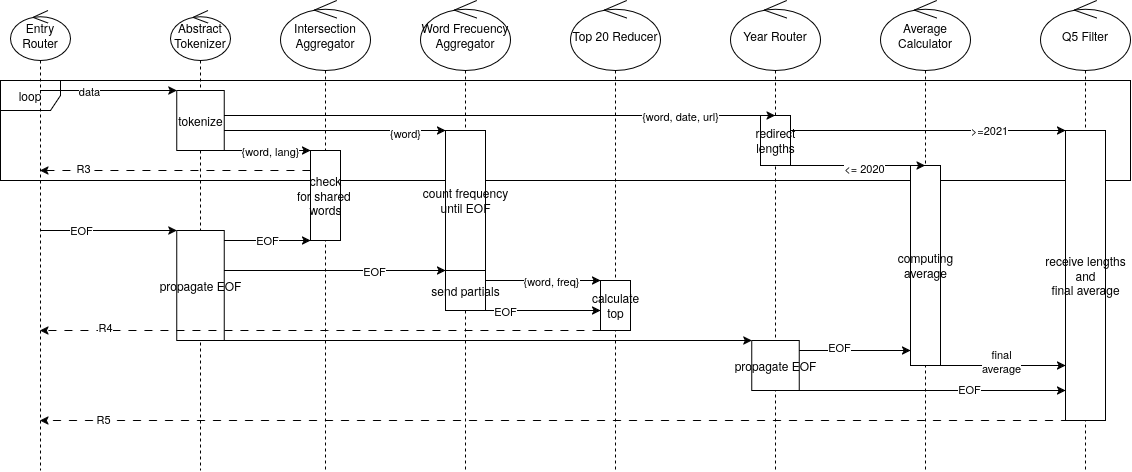

The diagram above was exported from draw.io. Its source (the exported page's mxGraphModel, read from the mxfile embedded in the PNG):
<mxGraphModel dx="1299" dy="865" grid="1" gridSize="10" guides="1" tooltips="1" connect="1" arrows="1" fold="1" page="1" pageScale="1" pageWidth="827" pageHeight="1169" math="0" shadow="0">
  <root>
    <mxCell id="0" />
    <mxCell id="1" parent="0" />
    <mxCell id="1Vi8a7ho_zsSqvx9LTov-1" parent="1" style="shape=umlFrame;whiteSpace=wrap;html=1;pointerEvents=0;" value="loop" vertex="1">
      <mxGeometry height="100" width="1130" x="20" y="100" as="geometry" />
    </mxCell>
    <mxCell id="pCzev7a13mh5F3xjpe7I-7" parent="1" style="shape=umlLifeline;perimeter=lifelinePerimeter;whiteSpace=wrap;html=1;container=1;dropTarget=0;collapsible=0;recursiveResize=0;outlineConnect=0;portConstraint=eastwest;newEdgeStyle={&quot;edgeStyle&quot;:&quot;sequenceEdgeStyle&quot;,&quot;libavoidRouting&quot;:0,&quot;curved&quot;:0,&quot;rounded&quot;:0};participant=umlControl;size=50;" value="Abstract&lt;div&gt;Tokenizer&lt;/div&gt;" vertex="1">
      <mxGeometry height="460" width="60" x="190" y="30" as="geometry" />
    </mxCell>
    <mxCell id="pCzev7a13mh5F3xjpe7I-8" parent="pCzev7a13mh5F3xjpe7I-7" style="html=1;points=[[0,0,0,0,5],[0,1,0,0,-5],[1,0,0,0,5],[1,1,0,0,-5]];perimeter=orthogonalPerimeter;outlineConnect=0;targetShapes=umlLifeline;portConstraint=eastwest;newEdgeStyle={&quot;edgeStyle&quot;:&quot;sequenceEdgeStyle&quot;,&quot;libavoidRouting&quot;:0,&quot;curved&quot;:0,&quot;rounded&quot;:0};" value="tokenize" vertex="1">
      <mxGeometry height="60" width="47.5" x="6.25" y="80" as="geometry" />
    </mxCell>
    <mxCell id="1Vi8a7ho_zsSqvx9LTov-5" parent="pCzev7a13mh5F3xjpe7I-7" style="html=1;points=[[0,0,0,0,5],[0,1,0,0,-5],[1,0,0,0,5],[1,1,0,0,-5]];perimeter=orthogonalPerimeter;outlineConnect=0;targetShapes=umlLifeline;portConstraint=eastwest;newEdgeStyle={&quot;edgeStyle&quot;:&quot;sequenceEdgeStyle&quot;,&quot;libavoidRouting&quot;:0,&quot;curved&quot;:0,&quot;rounded&quot;:0};" value="propagate EOF" vertex="1">
      <mxGeometry height="110" width="47.5" x="6.25" y="220" as="geometry" />
    </mxCell>
    <mxCell id="pCzev7a13mh5F3xjpe7I-9" parent="1" style="shape=umlLifeline;perimeter=lifelinePerimeter;whiteSpace=wrap;html=1;container=1;dropTarget=0;collapsible=0;recursiveResize=0;outlineConnect=0;portConstraint=eastwest;newEdgeStyle={&quot;edgeStyle&quot;:&quot;sequenceEdgeStyle&quot;,&quot;libavoidRouting&quot;:0,&quot;curved&quot;:0,&quot;rounded&quot;:0};participant=umlControl;size=70;" value="Intersection Aggregator" vertex="1">
      <mxGeometry height="470" width="90" x="300" y="20" as="geometry" />
    </mxCell>
    <mxCell id="pCzev7a13mh5F3xjpe7I-10" parent="1" style="shape=umlLifeline;perimeter=lifelinePerimeter;whiteSpace=wrap;html=1;container=1;dropTarget=0;collapsible=0;recursiveResize=0;outlineConnect=0;portConstraint=eastwest;newEdgeStyle={&quot;edgeStyle&quot;:&quot;sequenceEdgeStyle&quot;,&quot;libavoidRouting&quot;:0,&quot;curved&quot;:0,&quot;rounded&quot;:0};participant=umlControl;size=70;" value="Word Frecuency Aggregator" vertex="1">
      <mxGeometry height="470" width="90" x="440" y="20" as="geometry" />
    </mxCell>
    <mxCell id="tsRGwciedVzoUTDsy04t-1" parent="pCzev7a13mh5F3xjpe7I-10" style="html=1;points=[[0,0,0,0,5],[0,1,0,0,-5],[1,0,0,0,5],[1,1,0,0,-5]];perimeter=orthogonalPerimeter;outlineConnect=0;targetShapes=umlLifeline;portConstraint=eastwest;newEdgeStyle={&quot;edgeStyle&quot;:&quot;sequenceEdgeStyle&quot;,&quot;libavoidRouting&quot;:0,&quot;curved&quot;:0,&quot;rounded&quot;:0};" value="count frequency&lt;div&gt;until EOF&lt;/div&gt;" vertex="1">
      <mxGeometry height="140" width="40" x="25" y="130" as="geometry" />
    </mxCell>
    <mxCell id="FWUR6S2w4XXKdJHLMqNB-1" parent="pCzev7a13mh5F3xjpe7I-10" style="html=1;points=[[0,0,0,0,5],[0,1,0,0,-5],[1,0,0,0,5],[1,1,0,0,-5]];perimeter=orthogonalPerimeter;outlineConnect=0;targetShapes=umlLifeline;portConstraint=eastwest;newEdgeStyle={&quot;edgeStyle&quot;:&quot;sequenceEdgeStyle&quot;,&quot;libavoidRouting&quot;:0,&quot;curved&quot;:0,&quot;rounded&quot;:0};" value="send partials" vertex="1">
      <mxGeometry height="40" width="40" x="25" y="270" as="geometry" />
    </mxCell>
    <mxCell id="pCzev7a13mh5F3xjpe7I-11" parent="1" style="shape=umlLifeline;perimeter=lifelinePerimeter;whiteSpace=wrap;html=1;container=1;dropTarget=0;collapsible=0;recursiveResize=0;outlineConnect=0;portConstraint=eastwest;newEdgeStyle={&quot;edgeStyle&quot;:&quot;sequenceEdgeStyle&quot;,&quot;libavoidRouting&quot;:0,&quot;curved&quot;:0,&quot;rounded&quot;:0};participant=umlControl;size=70;" value="Top 20 Reducer" vertex="1">
      <mxGeometry height="470" width="90" x="590" y="20" as="geometry" />
    </mxCell>
    <mxCell id="tsRGwciedVzoUTDsy04t-6" parent="pCzev7a13mh5F3xjpe7I-11" style="html=1;points=[[0,0,0,0,5],[0,1,0,0,-5],[1,0,0,0,5],[1,1,0,0,-5]];perimeter=orthogonalPerimeter;outlineConnect=0;targetShapes=umlLifeline;portConstraint=eastwest;newEdgeStyle={&quot;edgeStyle&quot;:&quot;sequenceEdgeStyle&quot;,&quot;libavoidRouting&quot;:0,&quot;curved&quot;:0,&quot;rounded&quot;:0};" value="calculate&lt;div&gt;top&lt;/div&gt;" vertex="1">
      <mxGeometry height="50" width="30" x="30" y="280" as="geometry" />
    </mxCell>
    <mxCell id="pCzev7a13mh5F3xjpe7I-12" parent="1" style="shape=umlLifeline;perimeter=lifelinePerimeter;whiteSpace=wrap;html=1;container=1;dropTarget=0;collapsible=0;recursiveResize=0;outlineConnect=0;portConstraint=eastwest;newEdgeStyle={&quot;edgeStyle&quot;:&quot;sequenceEdgeStyle&quot;,&quot;libavoidRouting&quot;:0,&quot;curved&quot;:0,&quot;rounded&quot;:0};participant=umlControl;size=70;" value="Year Router" vertex="1">
      <mxGeometry height="470" width="90" x="750" y="20" as="geometry" />
    </mxCell>
    <mxCell id="rBXEu23qOSFKQNgznjKg-2" parent="pCzev7a13mh5F3xjpe7I-12" style="html=1;points=[[0,0,0,0,5],[0,1,0,0,-5],[1,0,0,0,5],[1,1,0,0,-5]];perimeter=orthogonalPerimeter;outlineConnect=0;targetShapes=umlLifeline;portConstraint=eastwest;newEdgeStyle={&quot;edgeStyle&quot;:&quot;sequenceEdgeStyle&quot;,&quot;libavoidRouting&quot;:0,&quot;curved&quot;:0,&quot;rounded&quot;:0};" value="redirect&lt;div&gt;lengths&lt;/div&gt;" vertex="1">
      <mxGeometry height="50" width="30" x="30" y="115" as="geometry" />
    </mxCell>
    <mxCell id="1Vi8a7ho_zsSqvx9LTov-16" parent="pCzev7a13mh5F3xjpe7I-12" style="html=1;points=[[0,0,0,0,5],[0,1,0,0,-5],[1,0,0,0,5],[1,1,0,0,-5]];perimeter=orthogonalPerimeter;outlineConnect=0;targetShapes=umlLifeline;portConstraint=eastwest;newEdgeStyle={&quot;edgeStyle&quot;:&quot;sequenceEdgeStyle&quot;,&quot;libavoidRouting&quot;:0,&quot;curved&quot;:0,&quot;rounded&quot;:0};" value="propagate EOF" vertex="1">
      <mxGeometry height="50" width="47.5" x="21.25" y="340" as="geometry" />
    </mxCell>
    <mxCell id="pCzev7a13mh5F3xjpe7I-13" parent="1" style="shape=umlLifeline;perimeter=lifelinePerimeter;whiteSpace=wrap;html=1;container=1;dropTarget=0;collapsible=0;recursiveResize=0;outlineConnect=0;portConstraint=eastwest;newEdgeStyle={&quot;edgeStyle&quot;:&quot;sequenceEdgeStyle&quot;,&quot;libavoidRouting&quot;:0,&quot;curved&quot;:0,&quot;rounded&quot;:0};participant=umlControl;size=70;" value="Average Calculator" vertex="1">
      <mxGeometry height="470" width="90" x="900" y="20" as="geometry" />
    </mxCell>
    <mxCell id="rBXEu23qOSFKQNgznjKg-8" parent="pCzev7a13mh5F3xjpe7I-13" style="html=1;points=[[0,0,0,0,5],[0,1,0,0,-5],[1,0,0,0,5],[1,1,0,0,-5]];perimeter=orthogonalPerimeter;outlineConnect=0;targetShapes=umlLifeline;portConstraint=eastwest;newEdgeStyle={&quot;edgeStyle&quot;:&quot;sequenceEdgeStyle&quot;,&quot;libavoidRouting&quot;:0,&quot;curved&quot;:0,&quot;rounded&quot;:0};" value="computing&lt;div&gt;average&lt;/div&gt;" vertex="1">
      <mxGeometry height="200" width="30" x="30" y="165" as="geometry" />
    </mxCell>
    <mxCell id="rBXEu23qOSFKQNgznjKg-15" edge="1" parent="1" source="pCzev7a13mh5F3xjpe7I-14" style="edgeStyle=sequenceEdgeStyle;rounded=0;orthogonalLoop=1;jettySize=auto;html=1;libavoidRouting=0;curved=0;dashed=1;dashPattern=8 8;" target="7Y54dJhDPZOE4bBalOAn-2">
      <mxGeometry relative="1" x="-0.0278" as="geometry">
        <Array as="points">
          <mxPoint x="582" y="440" />
        </Array>
        <mxPoint x="119" y="440" as="targetPoint" />
      </mxGeometry>
    </mxCell>
    <mxCell id="rBXEu23qOSFKQNgznjKg-16" connectable="0" parent="rBXEu23qOSFKQNgznjKg-15" style="edgeLabel;html=1;align=center;verticalAlign=middle;resizable=0;points=[];" value="R5" vertex="1">
      <mxGeometry relative="1" x="0.8794" y="-2" as="geometry">
        <mxPoint as="offset" />
      </mxGeometry>
    </mxCell>
    <mxCell id="pCzev7a13mh5F3xjpe7I-14" parent="1" style="shape=umlLifeline;perimeter=lifelinePerimeter;whiteSpace=wrap;html=1;container=1;dropTarget=0;collapsible=0;recursiveResize=0;outlineConnect=0;portConstraint=eastwest;newEdgeStyle={&quot;edgeStyle&quot;:&quot;sequenceEdgeStyle&quot;,&quot;libavoidRouting&quot;:0,&quot;curved&quot;:0,&quot;rounded&quot;:0};participant=umlControl;size=70;" value="Q5 Filter" vertex="1">
      <mxGeometry height="470" width="90" x="1060" y="20" as="geometry" />
    </mxCell>
    <mxCell id="rBXEu23qOSFKQNgznjKg-7" parent="pCzev7a13mh5F3xjpe7I-14" style="html=1;points=[[0,0,0,0,5],[0,1,0,0,-5],[1,0,0,0,5],[1,1,0,0,-5]];perimeter=orthogonalPerimeter;outlineConnect=0;targetShapes=umlLifeline;portConstraint=eastwest;newEdgeStyle={&quot;edgeStyle&quot;:&quot;sequenceEdgeStyle&quot;,&quot;libavoidRouting&quot;:0,&quot;curved&quot;:0,&quot;rounded&quot;:0};" value="receive lengths&lt;div&gt;and&lt;/div&gt;&lt;div&gt;final average&lt;/div&gt;" vertex="1">
      <mxGeometry height="290" width="40" x="25" y="130" as="geometry" />
    </mxCell>
    <mxCell id="rBXEu23qOSFKQNgznjKg-3" edge="1" parent="1" source="rBXEu23qOSFKQNgznjKg-2" style="edgeStyle=sequenceEdgeStyle;rounded=0;orthogonalLoop=1;jettySize=auto;html=1;libavoidRouting=0;curved=0;" target="rBXEu23qOSFKQNgznjKg-7">
      <mxGeometry relative="1" as="geometry">
        <Array as="points">
          <mxPoint x="947.4999999999995" y="150" />
        </Array>
      </mxGeometry>
    </mxCell>
    <mxCell id="rBXEu23qOSFKQNgznjKg-4" connectable="0" parent="rBXEu23qOSFKQNgznjKg-3" style="edgeLabel;html=1;align=center;verticalAlign=middle;resizable=0;points=[];" value="&amp;gt;=2021" vertex="1">
      <mxGeometry relative="1" x="0.4397" as="geometry">
        <mxPoint as="offset" />
      </mxGeometry>
    </mxCell>
    <mxCell id="rBXEu23qOSFKQNgznjKg-5" edge="1" parent="1" source="rBXEu23qOSFKQNgznjKg-2" style="edgeStyle=sequenceEdgeStyle;rounded=0;orthogonalLoop=1;jettySize=auto;html=1;libavoidRouting=0;curved=0;" target="pCzev7a13mh5F3xjpe7I-13">
      <mxGeometry relative="1" as="geometry">
        <Array as="points">
          <mxPoint x="877.25" y="185" />
        </Array>
      </mxGeometry>
    </mxCell>
    <mxCell id="rBXEu23qOSFKQNgznjKg-6" connectable="0" parent="rBXEu23qOSFKQNgznjKg-5" style="edgeLabel;html=1;align=center;verticalAlign=middle;resizable=0;points=[];" value="&amp;lt;= 2020" vertex="1">
      <mxGeometry relative="1" x="0.0855" y="-2" as="geometry">
        <mxPoint as="offset" />
      </mxGeometry>
    </mxCell>
    <mxCell id="rBXEu23qOSFKQNgznjKg-11" edge="1" parent="1" source="rBXEu23qOSFKQNgznjKg-8" style="edgeStyle=sequenceEdgeStyle;rounded=0;orthogonalLoop=1;jettySize=auto;html=1;libavoidRouting=0;curved=0;" target="rBXEu23qOSFKQNgznjKg-7">
      <mxGeometry relative="1" as="geometry">
        <Array as="points">
          <mxPoint x="1022.4999999999995" y="385" />
        </Array>
      </mxGeometry>
    </mxCell>
    <mxCell id="rBXEu23qOSFKQNgznjKg-12" connectable="0" parent="rBXEu23qOSFKQNgznjKg-11" style="edgeLabel;html=1;align=center;verticalAlign=middle;resizable=0;points=[];" value="final&lt;div&gt;average&lt;/div&gt;" vertex="1">
      <mxGeometry relative="1" x="0.3077" y="4" as="geometry">
        <mxPoint x="-22" y="-1" as="offset" />
      </mxGeometry>
    </mxCell>
    <mxCell id="EZTd9HU8QaAjQqLI81MN-1" edge="1" parent="1" source="7Y54dJhDPZOE4bBalOAn-2" style="edgeStyle=sequenceEdgeStyle;rounded=0;orthogonalLoop=1;jettySize=auto;html=1;libavoidRouting=0;curved=0;" target="pCzev7a13mh5F3xjpe7I-8">
      <mxGeometry relative="1" as="geometry">
        <Array as="points">
          <mxPoint x="127.875" y="110" />
        </Array>
      </mxGeometry>
    </mxCell>
    <mxCell id="1Vi8a7ho_zsSqvx9LTov-4" connectable="0" parent="EZTd9HU8QaAjQqLI81MN-1" style="edgeLabel;html=1;align=center;verticalAlign=middle;resizable=0;points=[];" value="data" vertex="1">
      <mxGeometry relative="1" x="-0.2907" as="geometry">
        <mxPoint x="1" as="offset" />
      </mxGeometry>
    </mxCell>
    <mxCell id="1Vi8a7ho_zsSqvx9LTov-2" edge="1" parent="1" source="7Y54dJhDPZOE4bBalOAn-2" style="edgeStyle=sequenceEdgeStyle;rounded=0;orthogonalLoop=1;jettySize=auto;html=1;libavoidRouting=0;curved=0;" target="1Vi8a7ho_zsSqvx9LTov-5">
      <mxGeometry relative="1" as="geometry">
        <Array as="points">
          <mxPoint x="127.875" y="250" />
        </Array>
      </mxGeometry>
    </mxCell>
    <mxCell id="1Vi8a7ho_zsSqvx9LTov-3" connectable="0" parent="1Vi8a7ho_zsSqvx9LTov-2" style="edgeLabel;html=1;align=center;verticalAlign=middle;resizable=0;points=[];" value="EOF" vertex="1">
      <mxGeometry relative="1" x="-0.3937" y="1" as="geometry">
        <mxPoint as="offset" />
      </mxGeometry>
    </mxCell>
    <mxCell id="7Y54dJhDPZOE4bBalOAn-2" parent="1" style="shape=umlLifeline;perimeter=lifelinePerimeter;whiteSpace=wrap;html=1;container=1;dropTarget=0;collapsible=0;recursiveResize=0;outlineConnect=0;portConstraint=eastwest;newEdgeStyle={&quot;edgeStyle&quot;:&quot;sequenceEdgeStyle&quot;,&quot;libavoidRouting&quot;:0,&quot;curved&quot;:0,&quot;rounded&quot;:0};participant=umlControl;size=50;" value="Entry Router" vertex="1">
      <mxGeometry height="460" width="60" x="30" y="30" as="geometry" />
    </mxCell>
    <mxCell id="tsRGwciedVzoUTDsy04t-7" edge="1" parent="1" source="tsRGwciedVzoUTDsy04t-6" style="edgeStyle=sequenceEdgeStyle;rounded=0;orthogonalLoop=1;jettySize=auto;html=1;libavoidRouting=0;curved=0;dashed=1;dashPattern=8 8;" target="7Y54dJhDPZOE4bBalOAn-2">
      <mxGeometry relative="1" x="-0.0544" as="geometry">
        <Array as="points">
          <mxPoint x="339.75" y="350.0000000000002" />
        </Array>
        <mxPoint x="90" y="390" as="targetPoint" />
      </mxGeometry>
    </mxCell>
    <mxCell id="tsRGwciedVzoUTDsy04t-8" connectable="0" parent="tsRGwciedVzoUTDsy04t-7" style="edgeLabel;html=1;align=center;verticalAlign=middle;resizable=0;points=[];" value="R4" vertex="1">
      <mxGeometry relative="1" x="0.7698" y="-4" as="geometry">
        <mxPoint as="offset" />
      </mxGeometry>
    </mxCell>
    <mxCell id="EZTd9HU8QaAjQqLI81MN-2" edge="1" parent="1" source="pCzev7a13mh5F3xjpe7I-8" style="edgeStyle=sequenceEdgeStyle;rounded=0;orthogonalLoop=1;jettySize=auto;html=1;libavoidRouting=0;curved=0;" target="xZlhoByUBmrmVucJihTE-1">
      <mxGeometry relative="1" x="0.1594" as="geometry">
        <Array as="points">
          <mxPoint x="286.875" y="170" />
        </Array>
      </mxGeometry>
    </mxCell>
    <mxCell id="EZTd9HU8QaAjQqLI81MN-5" connectable="0" parent="EZTd9HU8QaAjQqLI81MN-2" style="edgeLabel;html=1;align=center;verticalAlign=middle;resizable=0;points=[];" value="{word, lang}" vertex="1">
      <mxGeometry relative="1" x="-0.5826" as="geometry">
        <mxPoint x="28" as="offset" />
      </mxGeometry>
    </mxCell>
    <mxCell id="EZTd9HU8QaAjQqLI81MN-3" edge="1" parent="1" source="pCzev7a13mh5F3xjpe7I-8" style="edgeStyle=sequenceEdgeStyle;rounded=0;orthogonalLoop=1;jettySize=auto;html=1;libavoidRouting=0;curved=0;" target="tsRGwciedVzoUTDsy04t-1">
      <mxGeometry relative="1" x="0.4808" as="geometry">
        <Array as="points">
          <mxPoint x="354.375" y="150" />
        </Array>
      </mxGeometry>
    </mxCell>
    <mxCell id="EZTd9HU8QaAjQqLI81MN-6" connectable="0" parent="EZTd9HU8QaAjQqLI81MN-3" style="edgeLabel;html=1;align=center;verticalAlign=middle;resizable=0;points=[];" value="{word}" vertex="1">
      <mxGeometry relative="1" x="0.6386" y="-3" as="geometry">
        <mxPoint as="offset" />
      </mxGeometry>
    </mxCell>
    <mxCell id="EZTd9HU8QaAjQqLI81MN-4" edge="1" parent="1" source="pCzev7a13mh5F3xjpe7I-8" style="edgeStyle=sequenceEdgeStyle;rounded=0;orthogonalLoop=1;jettySize=auto;html=1;libavoidRouting=0;curved=0;" target="pCzev7a13mh5F3xjpe7I-12">
      <mxGeometry relative="1" as="geometry">
        <Array as="points">
          <mxPoint x="519.1249999999995" y="135" />
        </Array>
      </mxGeometry>
    </mxCell>
    <mxCell id="EZTd9HU8QaAjQqLI81MN-7" connectable="0" parent="EZTd9HU8QaAjQqLI81MN-4" style="edgeLabel;html=1;align=center;verticalAlign=middle;resizable=0;points=[];" value="{word, date, url}" vertex="1">
      <mxGeometry relative="1" x="0.5624" y="-2" as="geometry">
        <mxPoint x="26" y="-2" as="offset" />
      </mxGeometry>
    </mxCell>
    <mxCell id="1Vi8a7ho_zsSqvx9LTov-6" edge="1" parent="1" source="1Vi8a7ho_zsSqvx9LTov-5" style="edgeStyle=sequenceEdgeStyle;rounded=0;orthogonalLoop=1;jettySize=auto;html=1;libavoidRouting=0;curved=0;" target="xZlhoByUBmrmVucJihTE-1" value="EOF">
      <mxGeometry relative="1" as="geometry">
        <Array as="points">
          <mxPoint x="286.875" y="260" />
        </Array>
      </mxGeometry>
    </mxCell>
    <mxCell id="1Vi8a7ho_zsSqvx9LTov-11" edge="1" parent="1" source="xZlhoByUBmrmVucJihTE-1" style="edgeStyle=sequenceEdgeStyle;rounded=0;orthogonalLoop=1;jettySize=auto;html=1;libavoidRouting=0;curved=0;dashed=1;dashPattern=8 8;" target="7Y54dJhDPZOE4bBalOAn-2">
      <mxGeometry relative="1" as="geometry">
        <Array as="points">
          <mxPoint x="194.75" y="190" />
        </Array>
      </mxGeometry>
    </mxCell>
    <mxCell id="1Vi8a7ho_zsSqvx9LTov-12" connectable="0" parent="1Vi8a7ho_zsSqvx9LTov-11" style="edgeLabel;html=1;align=center;verticalAlign=middle;resizable=0;points=[];" value="R3" vertex="1">
      <mxGeometry relative="1" x="0.6784" y="-3" as="geometry">
        <mxPoint as="offset" />
      </mxGeometry>
    </mxCell>
    <mxCell id="1Vi8a7ho_zsSqvx9LTov-15" edge="1" parent="1" source="1Vi8a7ho_zsSqvx9LTov-5" style="edgeStyle=sequenceEdgeStyle;rounded=0;orthogonalLoop=1;jettySize=auto;html=1;libavoidRouting=0;curved=0;" target="tsRGwciedVzoUTDsy04t-1">
      <mxGeometry relative="1" as="geometry">
        <Array as="points">
          <mxPoint x="354.375" y="290" />
        </Array>
      </mxGeometry>
    </mxCell>
    <mxCell id="_eozushrgW9i6UlZolJ_-11" connectable="0" parent="1Vi8a7ho_zsSqvx9LTov-15" style="edgeLabel;html=1;align=center;verticalAlign=middle;resizable=0;points=[];" value="EOF" vertex="1">
      <mxGeometry relative="1" x="0.3514" as="geometry">
        <mxPoint x="1" as="offset" />
      </mxGeometry>
    </mxCell>
    <mxCell id="_eozushrgW9i6UlZolJ_-4" edge="1" parent="1" source="pCzev7a13mh5F3xjpe7I-7" style="edgeStyle=sequenceEdgeStyle;rounded=0;orthogonalLoop=1;jettySize=auto;html=1;libavoidRouting=0;curved=0;" target="1Vi8a7ho_zsSqvx9LTov-16">
      <mxGeometry relative="1" x="0.0023" as="geometry">
        <Array as="points">
          <mxPoint x="495.375" y="360" />
        </Array>
        <mxPoint x="250" y="360" as="sourcePoint" />
      </mxGeometry>
    </mxCell>
    <mxCell id="_eozushrgW9i6UlZolJ_-5" edge="1" parent="1" source="1Vi8a7ho_zsSqvx9LTov-16" style="edgeStyle=sequenceEdgeStyle;rounded=0;orthogonalLoop=1;jettySize=auto;html=1;libavoidRouting=0;curved=0;" target="rBXEu23qOSFKQNgznjKg-8">
      <mxGeometry relative="1" as="geometry">
        <Array as="points">
          <mxPoint x="874.375" y="370" />
        </Array>
      </mxGeometry>
    </mxCell>
    <mxCell id="FWUR6S2w4XXKdJHLMqNB-2" connectable="0" parent="_eozushrgW9i6UlZolJ_-5" style="edgeLabel;html=1;align=center;verticalAlign=middle;resizable=0;points=[];" value="EOF" vertex="1">
      <mxGeometry relative="1" x="-0.2849" y="4" as="geometry">
        <mxPoint as="offset" />
      </mxGeometry>
    </mxCell>
    <mxCell id="xZlhoByUBmrmVucJihTE-1" parent="1" style="html=1;points=[[0,0,0,0,5],[0,1,0,0,-5],[1,0,0,0,5],[1,1,0,0,-5]];perimeter=orthogonalPerimeter;outlineConnect=0;targetShapes=umlLifeline;portConstraint=eastwest;newEdgeStyle={&quot;edgeStyle&quot;:&quot;sequenceEdgeStyle&quot;,&quot;libavoidRouting&quot;:0,&quot;curved&quot;:0,&quot;rounded&quot;:0};" value="check&lt;div&gt;for shared&amp;nbsp;&lt;/div&gt;&lt;div&gt;words&lt;/div&gt;" vertex="1">
      <mxGeometry height="90" width="30" x="330" y="170" as="geometry" />
    </mxCell>
    <mxCell id="_eozushrgW9i6UlZolJ_-13" edge="1" parent="1" source="pCzev7a13mh5F3xjpe7I-12" style="edgeStyle=sequenceEdgeStyle;rounded=0;orthogonalLoop=1;jettySize=auto;html=1;libavoidRouting=0;curved=0;" target="rBXEu23qOSFKQNgznjKg-7">
      <mxGeometry relative="1" x="0.074" as="geometry">
        <Array as="points">
          <mxPoint x="939.75" y="410" />
        </Array>
        <mxPoint x="1080" y="410" as="targetPoint" />
      </mxGeometry>
    </mxCell>
    <mxCell id="FWUR6S2w4XXKdJHLMqNB-3" connectable="0" parent="_eozushrgW9i6UlZolJ_-13" style="edgeLabel;html=1;align=center;verticalAlign=middle;resizable=0;points=[];" value="EOF" vertex="1">
      <mxGeometry relative="1" x="0.3356" y="1" as="geometry">
        <mxPoint as="offset" />
      </mxGeometry>
    </mxCell>
    <mxCell id="MvoRvH_ZjG6xYAjsNvLv-1" edge="1" parent="1" source="FWUR6S2w4XXKdJHLMqNB-1" style="edgeStyle=sequenceEdgeStyle;rounded=0;orthogonalLoop=1;jettySize=auto;html=1;libavoidRouting=0;curved=0;" target="tsRGwciedVzoUTDsy04t-6">
      <mxGeometry relative="1" as="geometry">
        <Array as="points">
          <mxPoint x="562.5" y="300" />
        </Array>
      </mxGeometry>
    </mxCell>
    <mxCell id="MvoRvH_ZjG6xYAjsNvLv-2" connectable="0" parent="MvoRvH_ZjG6xYAjsNvLv-1" style="edgeLabel;html=1;align=center;verticalAlign=middle;resizable=0;points=[];" value="{word, freq}" vertex="1">
      <mxGeometry relative="1" x="-0.4556" y="1" as="geometry">
        <mxPoint x="34" y="1" as="offset" />
      </mxGeometry>
    </mxCell>
    <mxCell id="MvoRvH_ZjG6xYAjsNvLv-3" edge="1" parent="1" source="pCzev7a13mh5F3xjpe7I-10" style="edgeStyle=sequenceEdgeStyle;rounded=0;orthogonalLoop=1;jettySize=auto;html=1;libavoidRouting=0;curved=0;" target="tsRGwciedVzoUTDsy04t-6">
      <mxGeometry relative="1" as="geometry">
        <Array as="points">
          <mxPoint x="552.25" y="330" />
        </Array>
      </mxGeometry>
    </mxCell>
    <mxCell id="MvoRvH_ZjG6xYAjsNvLv-4" connectable="0" parent="MvoRvH_ZjG6xYAjsNvLv-3" style="edgeLabel;html=1;align=center;verticalAlign=middle;resizable=0;points=[];" value="EOF" vertex="1">
      <mxGeometry relative="1" x="-0.4072" as="geometry">
        <mxPoint as="offset" />
      </mxGeometry>
    </mxCell>
  </root>
</mxGraphModel>